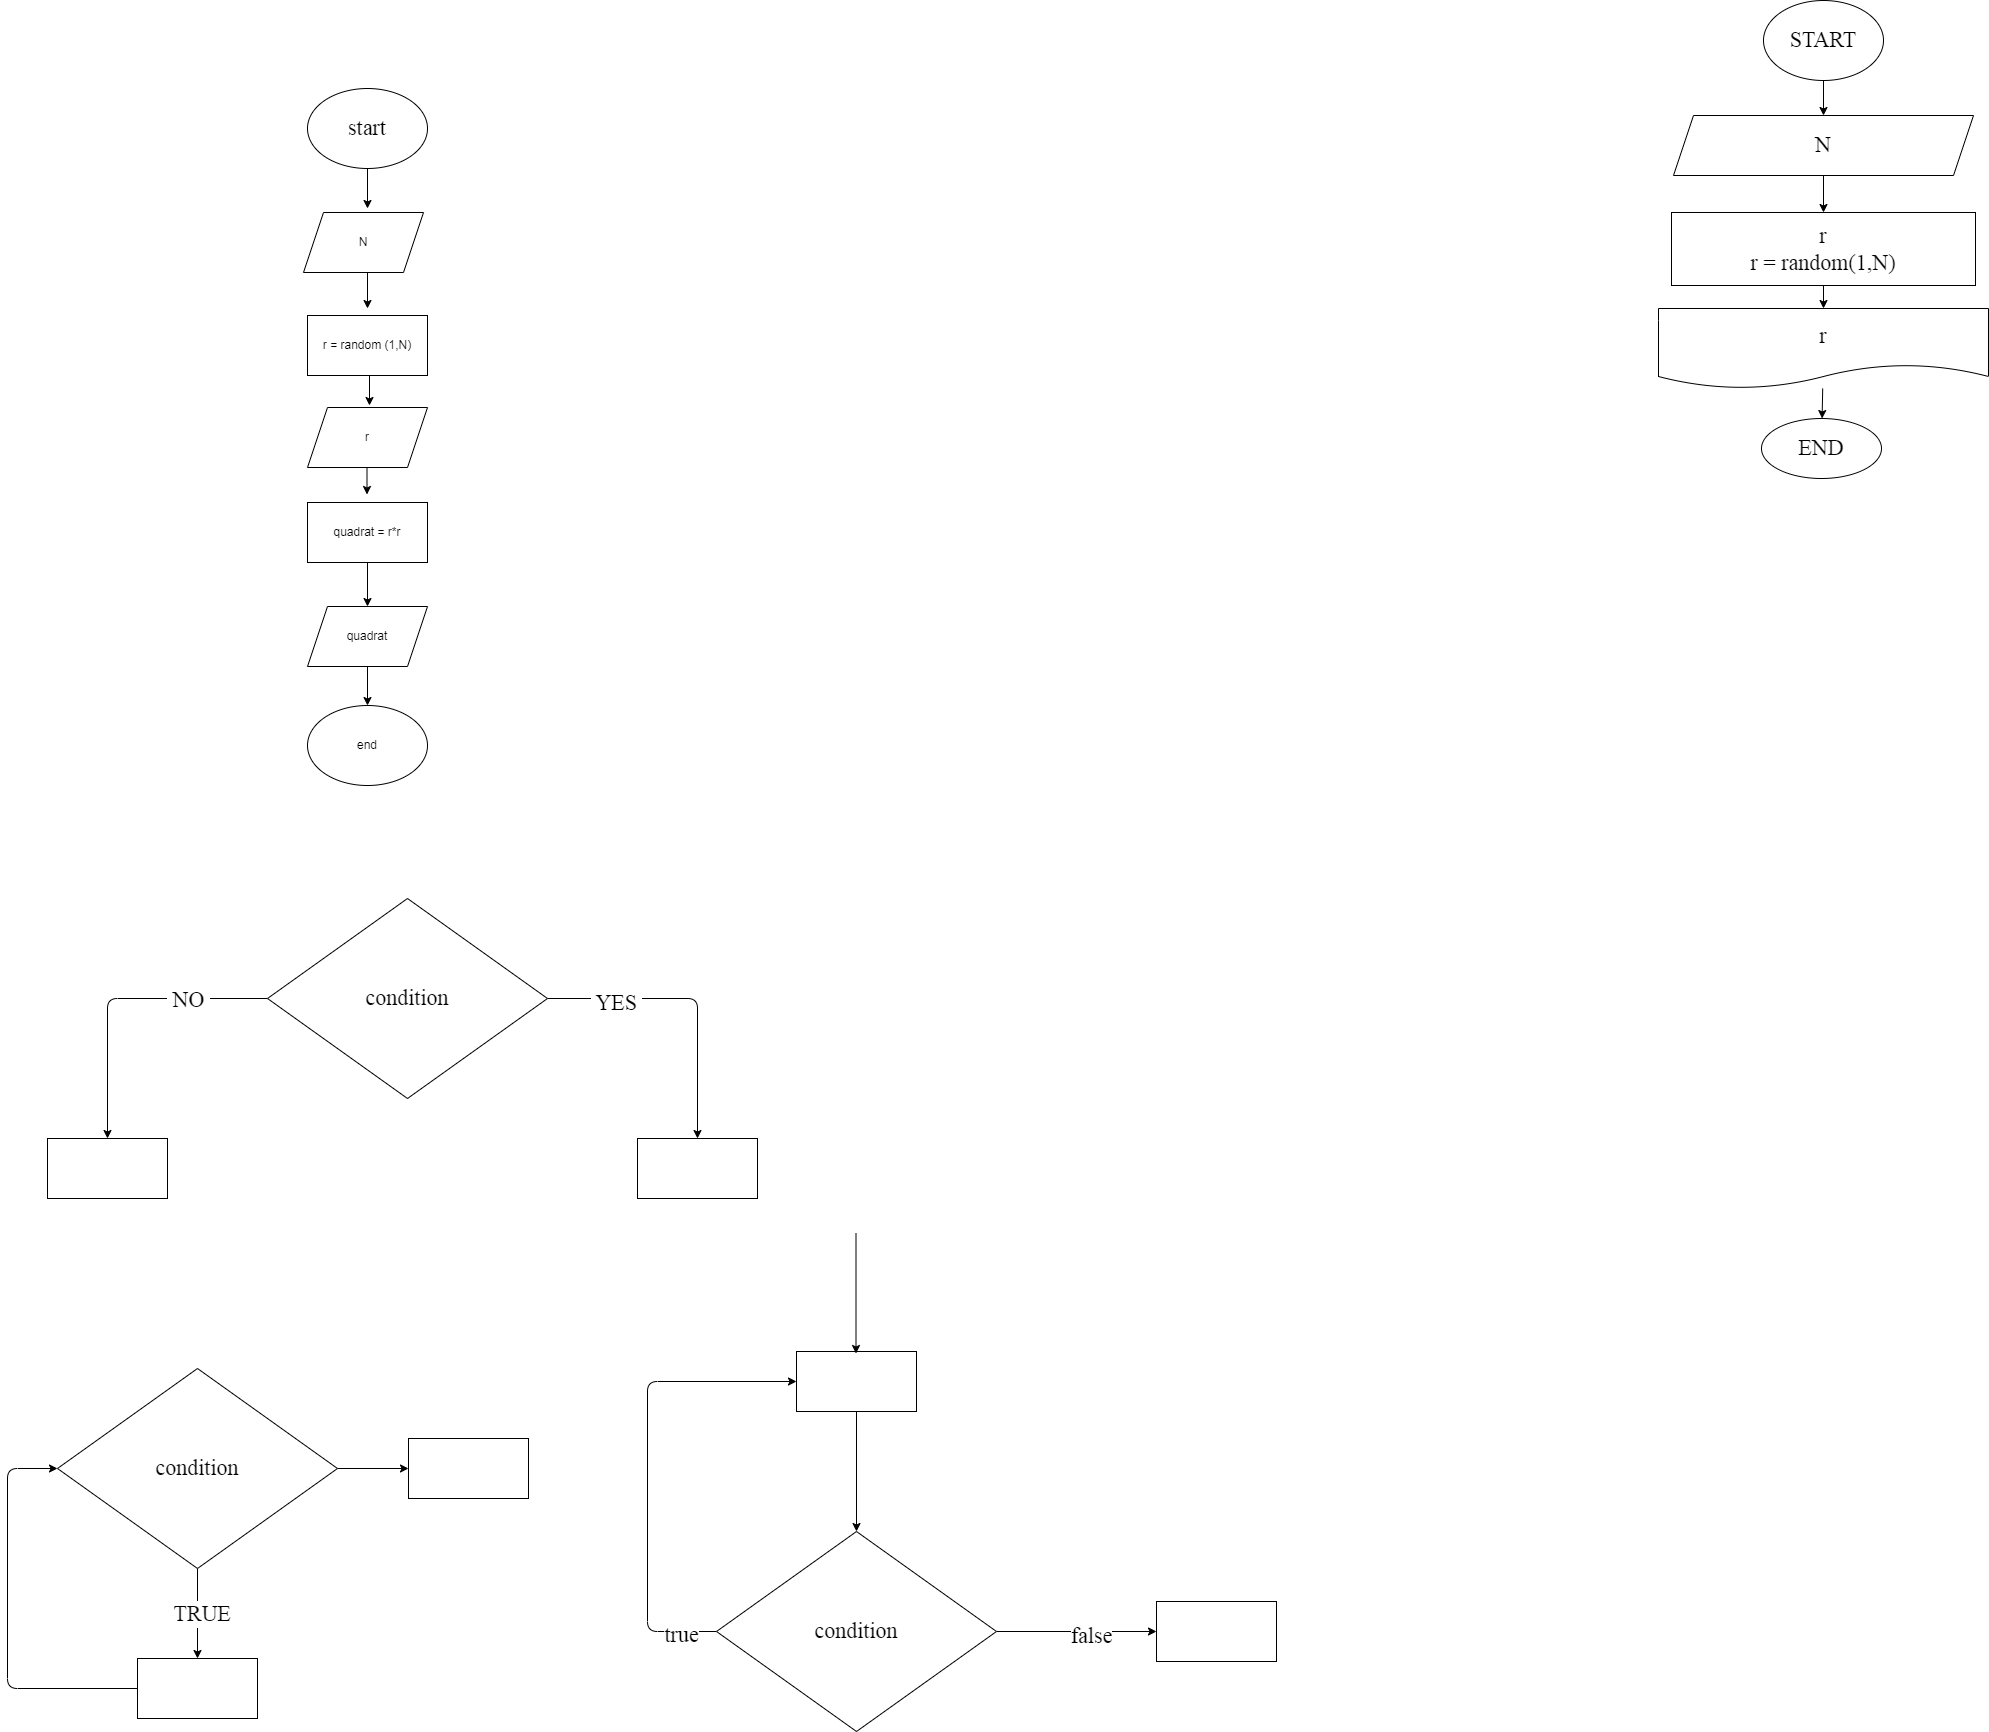

The diagram above was exported from draw.io. Its source (the exported page's mxGraphModel, read from the mxfile embedded in the PNG):
<mxGraphModel dx="574" dy="699" grid="0" gridSize="10" guides="1" tooltips="1" connect="1" arrows="1" fold="1" page="0" pageScale="1" pageWidth="1000" pageHeight="700" math="0" shadow="0">
  <root>
    <mxCell id="0" />
    <mxCell id="1" parent="0" />
    <mxCell id="7" value="" style="edgeStyle=none;html=1;fontFamily=Fira Code;fontSize=22;" parent="1" source="2" edge="1">
      <mxGeometry relative="1" as="geometry">
        <mxPoint x="410" y="130" as="targetPoint" />
      </mxGeometry>
    </mxCell>
    <mxCell id="2" value="start" style="ellipse;whiteSpace=wrap;html=1;fontFamily=Fira Code;fontSize=22;" parent="1" vertex="1">
      <mxGeometry x="350" y="10" width="120" height="80" as="geometry" />
    </mxCell>
    <mxCell id="9" value="" style="edgeStyle=none;html=1;fontFamily=Fira Code;fontSize=22;" parent="1" edge="1">
      <mxGeometry relative="1" as="geometry">
        <mxPoint x="410" y="190" as="sourcePoint" />
        <mxPoint x="410" y="230" as="targetPoint" />
      </mxGeometry>
    </mxCell>
    <mxCell id="11" value="" style="edgeStyle=none;html=1;fontFamily=Fira Code;fontSize=22;" parent="1" edge="1">
      <mxGeometry relative="1" as="geometry">
        <mxPoint x="412" y="297" as="sourcePoint" />
        <mxPoint x="412" y="327" as="targetPoint" />
      </mxGeometry>
    </mxCell>
    <mxCell id="14" value="" style="edgeStyle=none;html=1;fontFamily=Fira Code;fontSize=22;" parent="1" edge="1">
      <mxGeometry relative="1" as="geometry">
        <mxPoint x="409.5" y="386" as="sourcePoint" />
        <mxPoint x="409.5" y="416" as="targetPoint" />
      </mxGeometry>
    </mxCell>
    <mxCell id="17" value="" style="edgeStyle=none;html=1;fontFamily=Fira Code;fontSize=22;" parent="1" source="15" target="16" edge="1">
      <mxGeometry relative="1" as="geometry">
        <Array as="points">
          <mxPoint x="740" y="920" />
        </Array>
      </mxGeometry>
    </mxCell>
    <mxCell id="20" value="&amp;nbsp;YES&amp;nbsp;" style="edgeLabel;html=1;align=center;verticalAlign=middle;resizable=0;points=[];fontSize=22;fontFamily=Fira Code;" parent="17" vertex="1" connectable="0">
      <mxGeometry x="-0.5322" y="-4" relative="1" as="geometry">
        <mxPoint as="offset" />
      </mxGeometry>
    </mxCell>
    <mxCell id="19" value="" style="edgeStyle=none;html=1;fontFamily=Fira Code;fontSize=22;" parent="1" source="15" target="18" edge="1">
      <mxGeometry relative="1" as="geometry">
        <Array as="points">
          <mxPoint x="150" y="920" />
        </Array>
      </mxGeometry>
    </mxCell>
    <mxCell id="21" value="&amp;nbsp;NO&amp;nbsp;" style="edgeLabel;html=1;align=center;verticalAlign=middle;resizable=0;points=[];fontSize=22;fontFamily=Fira Code;" parent="19" vertex="1" connectable="0">
      <mxGeometry x="-0.4656" y="1" relative="1" as="geometry">
        <mxPoint as="offset" />
      </mxGeometry>
    </mxCell>
    <mxCell id="15" value="condition" style="rhombus;whiteSpace=wrap;html=1;fontSize=22;fontFamily=Fira Code;" parent="1" vertex="1">
      <mxGeometry x="310" y="820" width="280" height="200" as="geometry" />
    </mxCell>
    <mxCell id="16" value="" style="whiteSpace=wrap;html=1;fontSize=22;fontFamily=Fira Code;" parent="1" vertex="1">
      <mxGeometry x="680" y="1060" width="120" height="60" as="geometry" />
    </mxCell>
    <mxCell id="18" value="" style="whiteSpace=wrap;html=1;fontSize=22;fontFamily=Fira Code;" parent="1" vertex="1">
      <mxGeometry x="90" y="1060" width="120" height="60" as="geometry" />
    </mxCell>
    <mxCell id="24" value="" style="edgeStyle=none;html=1;fontFamily=Fira Code;fontSize=22;" parent="1" source="22" target="23" edge="1">
      <mxGeometry relative="1" as="geometry" />
    </mxCell>
    <mxCell id="25" value="&amp;nbsp;TRUE&amp;nbsp;" style="edgeLabel;html=1;align=center;verticalAlign=middle;resizable=0;points=[];fontSize=22;fontFamily=Fira Code;" parent="24" vertex="1" connectable="0">
      <mxGeometry x="-0.0033" y="4" relative="1" as="geometry">
        <mxPoint as="offset" />
      </mxGeometry>
    </mxCell>
    <mxCell id="34" value="" style="edgeStyle=none;html=1;fontFamily=Fira Code;fontSize=22;" parent="1" source="22" target="33" edge="1">
      <mxGeometry relative="1" as="geometry" />
    </mxCell>
    <mxCell id="22" value="condition" style="rhombus;whiteSpace=wrap;html=1;fontSize=22;fontFamily=Fira Code;" parent="1" vertex="1">
      <mxGeometry x="100" y="1290" width="280" height="200" as="geometry" />
    </mxCell>
    <mxCell id="26" style="edgeStyle=none;html=1;entryX=0;entryY=0.5;entryDx=0;entryDy=0;fontFamily=Fira Code;fontSize=22;" parent="1" source="23" target="22" edge="1">
      <mxGeometry relative="1" as="geometry">
        <Array as="points">
          <mxPoint x="50" y="1610" />
          <mxPoint x="50" y="1390" />
        </Array>
      </mxGeometry>
    </mxCell>
    <mxCell id="23" value="" style="whiteSpace=wrap;html=1;fontSize=22;fontFamily=Fira Code;" parent="1" vertex="1">
      <mxGeometry x="180" y="1580" width="120" height="60" as="geometry" />
    </mxCell>
    <mxCell id="32" style="edgeStyle=none;html=1;entryX=0;entryY=0.5;entryDx=0;entryDy=0;fontFamily=Fira Code;fontSize=22;" parent="1" source="27" target="28" edge="1">
      <mxGeometry relative="1" as="geometry">
        <Array as="points">
          <mxPoint x="690" y="1553" />
          <mxPoint x="690" y="1303" />
        </Array>
      </mxGeometry>
    </mxCell>
    <mxCell id="36" value="true" style="edgeLabel;html=1;align=center;verticalAlign=middle;resizable=0;points=[];fontSize=22;fontFamily=Fira Code;" parent="32" vertex="1" connectable="0">
      <mxGeometry x="-0.8462" y="3" relative="1" as="geometry">
        <mxPoint as="offset" />
      </mxGeometry>
    </mxCell>
    <mxCell id="38" value="" style="edgeStyle=none;html=1;fontFamily=Fira Code;fontSize=22;" parent="1" source="27" target="37" edge="1">
      <mxGeometry relative="1" as="geometry" />
    </mxCell>
    <mxCell id="39" value="false" style="edgeLabel;html=1;align=center;verticalAlign=middle;resizable=0;points=[];fontSize=22;fontFamily=Fira Code;" parent="38" vertex="1" connectable="0">
      <mxGeometry x="0.1729" y="-4" relative="1" as="geometry">
        <mxPoint as="offset" />
      </mxGeometry>
    </mxCell>
    <mxCell id="27" value="condition" style="rhombus;whiteSpace=wrap;html=1;fontSize=22;fontFamily=Fira Code;" parent="1" vertex="1">
      <mxGeometry x="759" y="1453" width="280" height="200" as="geometry" />
    </mxCell>
    <mxCell id="29" style="edgeStyle=none;html=1;entryX=0.5;entryY=0;entryDx=0;entryDy=0;fontFamily=Fira Code;fontSize=22;" parent="1" source="28" target="27" edge="1">
      <mxGeometry relative="1" as="geometry" />
    </mxCell>
    <mxCell id="28" value="" style="whiteSpace=wrap;html=1;fontSize=22;fontFamily=Fira Code;" parent="1" vertex="1">
      <mxGeometry x="839" y="1273" width="120" height="60" as="geometry" />
    </mxCell>
    <mxCell id="31" style="edgeStyle=none;html=1;entryX=0.5;entryY=0;entryDx=0;entryDy=0;fontFamily=Fira Code;fontSize=22;" parent="1" edge="1">
      <mxGeometry relative="1" as="geometry">
        <mxPoint x="898.5" y="1155" as="sourcePoint" />
        <mxPoint x="898.5" y="1275" as="targetPoint" />
      </mxGeometry>
    </mxCell>
    <mxCell id="33" value="" style="whiteSpace=wrap;html=1;fontSize=22;fontFamily=Fira Code;" parent="1" vertex="1">
      <mxGeometry x="451" y="1360" width="120" height="60" as="geometry" />
    </mxCell>
    <mxCell id="37" value="" style="whiteSpace=wrap;html=1;fontSize=22;fontFamily=Fira Code;" parent="1" vertex="1">
      <mxGeometry x="1199" y="1523" width="120" height="60" as="geometry" />
    </mxCell>
    <mxCell id="45" value="" style="edgeStyle=none;html=1;fontFamily=Fira Code;fontSize=22;" parent="1" source="41" target="44" edge="1">
      <mxGeometry relative="1" as="geometry" />
    </mxCell>
    <mxCell id="41" value="START" style="ellipse;whiteSpace=wrap;html=1;fontFamily=Fira Code;fontSize=22;" parent="1" vertex="1">
      <mxGeometry x="1806" y="-78" width="120" height="80" as="geometry" />
    </mxCell>
    <mxCell id="47" value="" style="edgeStyle=none;html=1;fontFamily=Fira Code;fontSize=22;" parent="1" source="44" target="46" edge="1">
      <mxGeometry relative="1" as="geometry" />
    </mxCell>
    <mxCell id="44" value="N" style="shape=parallelogram;perimeter=parallelogramPerimeter;whiteSpace=wrap;html=1;fixedSize=1;fontSize=22;fontFamily=Fira Code;" parent="1" vertex="1">
      <mxGeometry x="1716" y="37" width="300" height="60" as="geometry" />
    </mxCell>
    <mxCell id="49" value="" style="edgeStyle=none;html=1;fontFamily=Fira Code;fontSize=22;" parent="1" source="46" target="48" edge="1">
      <mxGeometry relative="1" as="geometry" />
    </mxCell>
    <mxCell id="46" value="r&lt;br&gt;r = random(1,N)" style="whiteSpace=wrap;html=1;fontSize=22;fontFamily=Fira Code;" parent="1" vertex="1">
      <mxGeometry x="1714" y="134" width="304" height="73" as="geometry" />
    </mxCell>
    <mxCell id="51" value="" style="edgeStyle=none;html=1;fontFamily=Fira Code;fontSize=22;" parent="1" source="48" target="50" edge="1">
      <mxGeometry relative="1" as="geometry" />
    </mxCell>
    <mxCell id="48" value="r" style="shape=document;whiteSpace=wrap;html=1;boundedLbl=1;fontSize=22;fontFamily=Fira Code;" parent="1" vertex="1">
      <mxGeometry x="1701" y="230" width="330" height="80" as="geometry" />
    </mxCell>
    <mxCell id="50" value="END" style="ellipse;whiteSpace=wrap;html=1;fontSize=22;fontFamily=Fira Code;" parent="1" vertex="1">
      <mxGeometry x="1804" y="340" width="120" height="60" as="geometry" />
    </mxCell>
    <mxCell id="52" value="r" style="shape=parallelogram;perimeter=parallelogramPerimeter;whiteSpace=wrap;html=1;fixedSize=1;" vertex="1" parent="1">
      <mxGeometry x="350" y="329" width="120" height="60" as="geometry" />
    </mxCell>
    <mxCell id="54" value="r = random (1,N)" style="rounded=0;whiteSpace=wrap;html=1;" vertex="1" parent="1">
      <mxGeometry x="350" y="237" width="120" height="60" as="geometry" />
    </mxCell>
    <mxCell id="55" value="N" style="shape=parallelogram;perimeter=parallelogramPerimeter;whiteSpace=wrap;html=1;fixedSize=1;" vertex="1" parent="1">
      <mxGeometry x="346" y="134" width="120" height="60" as="geometry" />
    </mxCell>
    <mxCell id="58" style="edgeStyle=none;html=1;exitX=0.5;exitY=1;exitDx=0;exitDy=0;entryX=0.5;entryY=0;entryDx=0;entryDy=0;" edge="1" parent="1" source="56" target="57">
      <mxGeometry relative="1" as="geometry" />
    </mxCell>
    <mxCell id="56" value="quadrat = r*r" style="rounded=0;whiteSpace=wrap;html=1;" vertex="1" parent="1">
      <mxGeometry x="350" y="424" width="120" height="60" as="geometry" />
    </mxCell>
    <mxCell id="60" style="edgeStyle=none;html=1;exitX=0.5;exitY=1;exitDx=0;exitDy=0;entryX=0.5;entryY=0;entryDx=0;entryDy=0;" edge="1" parent="1" source="57" target="59">
      <mxGeometry relative="1" as="geometry" />
    </mxCell>
    <mxCell id="57" value="quadrat" style="shape=parallelogram;perimeter=parallelogramPerimeter;whiteSpace=wrap;html=1;fixedSize=1;" vertex="1" parent="1">
      <mxGeometry x="350" y="528" width="120" height="60" as="geometry" />
    </mxCell>
    <mxCell id="59" value="end" style="ellipse;whiteSpace=wrap;html=1;" vertex="1" parent="1">
      <mxGeometry x="350" y="627" width="120" height="80" as="geometry" />
    </mxCell>
  </root>
</mxGraphModel>